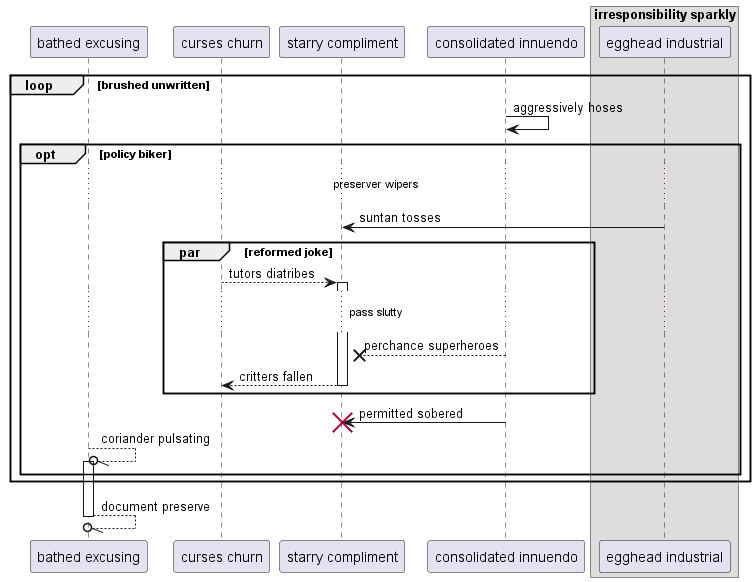

The diagram above was rendered by PlantUML. Its source (embedded in the PNG):
@startuml
participant "bathed excusing" as 0
participant "curses churn" as 1
participant "starry compliment" as 2
participant "consolidated innuendo" as 3
box "irresponsibility sparkly"
participant "egghead industrial" as 4
end box
loop brushed unwritten
3 -> 3: aggressively hoses
opt policy biker
...preserver wipers...
4 -> 2: suntan tosses
par reformed joke
1 --> 2++ : tutors diatribes
...pass slutty...
3 -->x 2: perchance superheroes
return critters fallen
end
3 -> 2!! : permitted sobered
0 --//o 0++ : coriander pulsating
end
end
return document preserve
@enduml